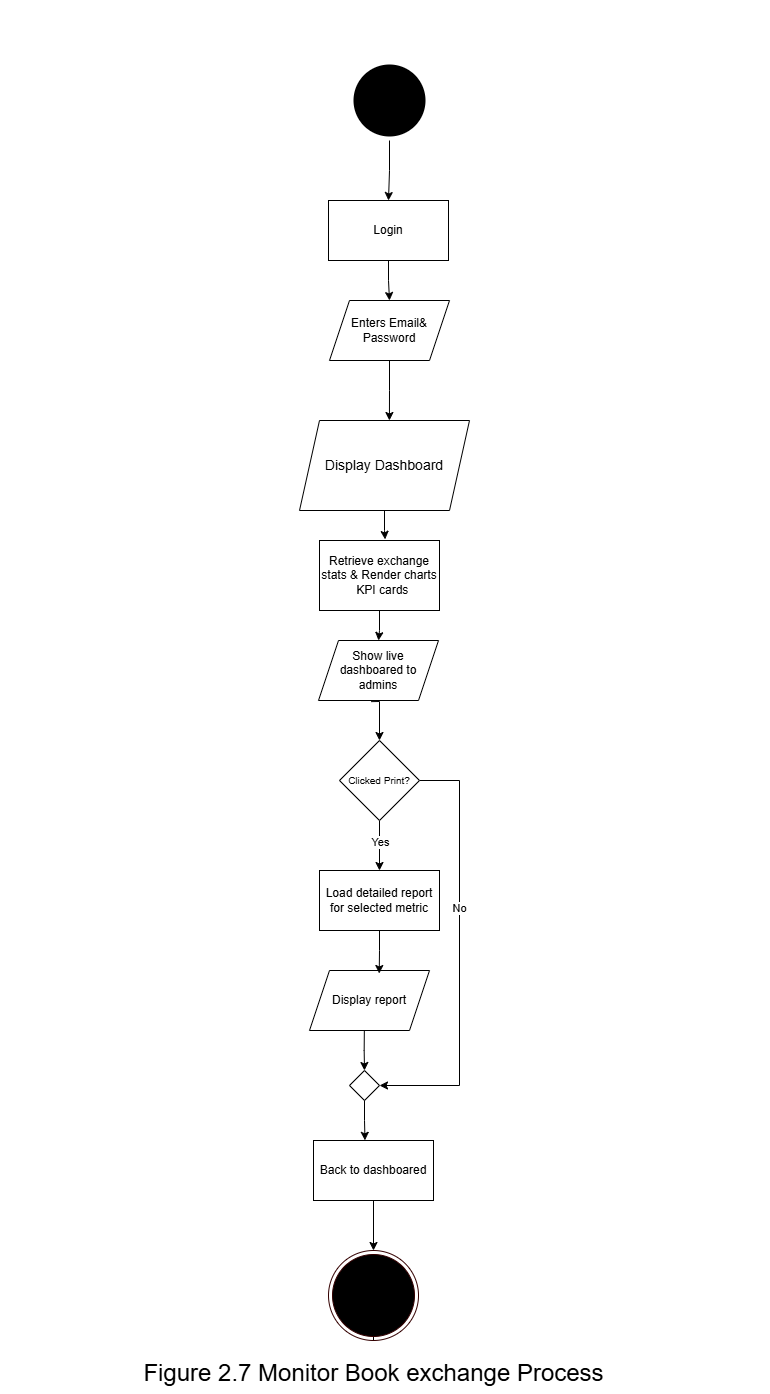

The diagram above was exported from draw.io. Its source (the exported page's mxGraphModel, read from the mxfile embedded in the PNG):
<mxGraphModel dx="3433" dy="2197" grid="1" gridSize="10" guides="1" tooltips="1" connect="1" arrows="1" fold="1" page="1" pageScale="1" pageWidth="827" pageHeight="1169" math="0" shadow="0">
  <root>
    <mxCell id="0" />
    <mxCell id="1" parent="0" />
    <mxCell id="FdGs_HeVrzEV6eS74bOY-31" style="edgeStyle=orthogonalEdgeStyle;rounded=0;orthogonalLoop=1;jettySize=auto;html=1;entryX=0.5;entryY=0;entryDx=0;entryDy=0;" parent="1" source="FdGs_HeVrzEV6eS74bOY-1" target="FdGs_HeVrzEV6eS74bOY-6" edge="1">
      <mxGeometry relative="1" as="geometry" />
    </mxCell>
    <mxCell id="FdGs_HeVrzEV6eS74bOY-1" value="Retrieve exchange stats &amp;amp;&amp;nbsp;Render charts&lt;div&gt;&amp;nbsp; KPI cards&lt;/div&gt;" style="rounded=0;whiteSpace=wrap;html=1;" parent="1" vertex="1">
      <mxGeometry x="349" y="1520" width="120" height="70" as="geometry" />
    </mxCell>
    <mxCell id="FdGs_HeVrzEV6eS74bOY-5" style="edgeStyle=orthogonalEdgeStyle;rounded=0;orthogonalLoop=1;jettySize=auto;html=1;exitX=0.439;exitY=1.019;exitDx=0;exitDy=0;entryX=0.5;entryY=0;entryDx=0;entryDy=0;exitPerimeter=0;" parent="1" source="FdGs_HeVrzEV6eS74bOY-6" target="FdGs_HeVrzEV6eS74bOY-11" edge="1">
      <mxGeometry relative="1" as="geometry" />
    </mxCell>
    <mxCell id="FdGs_HeVrzEV6eS74bOY-6" value="Show live dashboared to admins" style="shape=parallelogram;perimeter=parallelogramPerimeter;whiteSpace=wrap;html=1;fixedSize=1;" parent="1" vertex="1">
      <mxGeometry x="348" y="1620" width="120" height="60" as="geometry" />
    </mxCell>
    <mxCell id="FdGs_HeVrzEV6eS74bOY-7" style="edgeStyle=orthogonalEdgeStyle;rounded=0;orthogonalLoop=1;jettySize=auto;html=1;exitX=0.5;exitY=1;exitDx=0;exitDy=0;entryX=0.5;entryY=0;entryDx=0;entryDy=0;" parent="1" source="FdGs_HeVrzEV6eS74bOY-11" target="FdGs_HeVrzEV6eS74bOY-12" edge="1">
      <mxGeometry relative="1" as="geometry" />
    </mxCell>
    <mxCell id="FdGs_HeVrzEV6eS74bOY-8" value="Yes" style="edgeLabel;html=1;align=center;verticalAlign=middle;resizable=0;points=[];" parent="FdGs_HeVrzEV6eS74bOY-7" vertex="1" connectable="0">
      <mxGeometry x="-0.18" y="-1" relative="1" as="geometry">
        <mxPoint as="offset" />
      </mxGeometry>
    </mxCell>
    <mxCell id="FdGs_HeVrzEV6eS74bOY-9" style="edgeStyle=orthogonalEdgeStyle;rounded=0;orthogonalLoop=1;jettySize=auto;html=1;exitX=1;exitY=0.5;exitDx=0;exitDy=0;entryX=1;entryY=0.5;entryDx=0;entryDy=0;" parent="1" source="FdGs_HeVrzEV6eS74bOY-11" target="FdGs_HeVrzEV6eS74bOY-16" edge="1">
      <mxGeometry relative="1" as="geometry">
        <Array as="points">
          <mxPoint x="489" y="1760" />
          <mxPoint x="489" y="2065" />
        </Array>
      </mxGeometry>
    </mxCell>
    <mxCell id="FdGs_HeVrzEV6eS74bOY-10" value="No" style="edgeLabel;html=1;align=center;verticalAlign=middle;resizable=0;points=[];" parent="FdGs_HeVrzEV6eS74bOY-9" vertex="1" connectable="0">
      <mxGeometry x="-0.2152" y="-2" relative="1" as="geometry">
        <mxPoint as="offset" />
      </mxGeometry>
    </mxCell>
    <mxCell id="FdGs_HeVrzEV6eS74bOY-11" value="&lt;font style=&quot;font-size: 10px;&quot;&gt;Clicked Print?&lt;/font&gt;" style="rhombus;whiteSpace=wrap;html=1;" parent="1" vertex="1">
      <mxGeometry x="369" y="1720" width="80" height="80" as="geometry" />
    </mxCell>
    <mxCell id="FdGs_HeVrzEV6eS74bOY-12" value="Load detailed report for selected metric" style="rounded=0;whiteSpace=wrap;html=1;" parent="1" vertex="1">
      <mxGeometry x="349" y="1850" width="120" height="60" as="geometry" />
    </mxCell>
    <mxCell id="FdGs_HeVrzEV6eS74bOY-13" style="edgeStyle=orthogonalEdgeStyle;rounded=0;orthogonalLoop=1;jettySize=auto;html=1;exitX=0.457;exitY=0.993;exitDx=0;exitDy=0;entryX=0.5;entryY=0;entryDx=0;entryDy=0;exitPerimeter=0;" parent="1" source="FdGs_HeVrzEV6eS74bOY-14" target="FdGs_HeVrzEV6eS74bOY-16" edge="1">
      <mxGeometry relative="1" as="geometry" />
    </mxCell>
    <mxCell id="FdGs_HeVrzEV6eS74bOY-14" value="Display report" style="shape=parallelogram;perimeter=parallelogramPerimeter;whiteSpace=wrap;html=1;fixedSize=1;" parent="1" vertex="1">
      <mxGeometry x="339" y="1949.9999999999998" width="120" height="60" as="geometry" />
    </mxCell>
    <mxCell id="FdGs_HeVrzEV6eS74bOY-15" style="edgeStyle=orthogonalEdgeStyle;rounded=0;orthogonalLoop=1;jettySize=auto;html=1;exitX=0.5;exitY=1;exitDx=0;exitDy=0;entryX=0.581;entryY=0.05;entryDx=0;entryDy=0;entryPerimeter=0;" parent="1" source="FdGs_HeVrzEV6eS74bOY-12" target="FdGs_HeVrzEV6eS74bOY-14" edge="1">
      <mxGeometry relative="1" as="geometry" />
    </mxCell>
    <mxCell id="FdGs_HeVrzEV6eS74bOY-16" value="" style="rhombus;whiteSpace=wrap;html=1;" parent="1" vertex="1">
      <mxGeometry x="379" y="2050" width="30" height="30" as="geometry" />
    </mxCell>
    <mxCell id="FdGs_HeVrzEV6eS74bOY-17" value="Back to dashboared" style="rounded=0;whiteSpace=wrap;html=1;" parent="1" vertex="1">
      <mxGeometry x="343" y="2120" width="120" height="60" as="geometry" />
    </mxCell>
    <mxCell id="FdGs_HeVrzEV6eS74bOY-20" style="edgeStyle=orthogonalEdgeStyle;rounded=0;orthogonalLoop=1;jettySize=auto;html=1;exitX=0.5;exitY=1;exitDx=0;exitDy=0;" parent="1" source="FdGs_HeVrzEV6eS74bOY-26" edge="1">
      <mxGeometry relative="1" as="geometry">
        <mxPoint x="403" y="2290" as="targetPoint" />
      </mxGeometry>
    </mxCell>
    <mxCell id="FdGs_HeVrzEV6eS74bOY-21" value="&lt;font style=&quot;font-size: 14px;&quot;&gt;Display Dashboard&lt;/font&gt;" style="shape=parallelogram;perimeter=parallelogramPerimeter;whiteSpace=wrap;html=1;fixedSize=1;" parent="1" vertex="1">
      <mxGeometry x="329" y="1400" width="170" height="90" as="geometry" />
    </mxCell>
    <mxCell id="FdGs_HeVrzEV6eS74bOY-37" style="edgeStyle=orthogonalEdgeStyle;rounded=0;orthogonalLoop=1;jettySize=auto;html=1;entryX=0.5;entryY=0;entryDx=0;entryDy=0;" parent="1" source="FdGs_HeVrzEV6eS74bOY-22" target="FdGs_HeVrzEV6eS74bOY-23" edge="1">
      <mxGeometry relative="1" as="geometry" />
    </mxCell>
    <mxCell id="FdGs_HeVrzEV6eS74bOY-22" value="" style="ellipse;html=1;shape=endState;fillColor=#000000;strokeColor=none;" parent="1" vertex="1">
      <mxGeometry x="379" y="1040" width="80" height="80" as="geometry" />
    </mxCell>
    <mxCell id="NXdXtw7j4SEkNkvr66s4-2" style="edgeStyle=orthogonalEdgeStyle;rounded=0;orthogonalLoop=1;jettySize=auto;html=1;entryX=0.5;entryY=0;entryDx=0;entryDy=0;" edge="1" parent="1" source="FdGs_HeVrzEV6eS74bOY-23" target="NXdXtw7j4SEkNkvr66s4-1">
      <mxGeometry relative="1" as="geometry" />
    </mxCell>
    <mxCell id="FdGs_HeVrzEV6eS74bOY-23" value="Login" style="rounded=0;whiteSpace=wrap;html=1;" parent="1" vertex="1">
      <mxGeometry x="358" y="1180" width="120" height="60" as="geometry" />
    </mxCell>
    <mxCell id="FdGs_HeVrzEV6eS74bOY-30" style="edgeStyle=orthogonalEdgeStyle;rounded=0;orthogonalLoop=1;jettySize=auto;html=1;entryX=0.547;entryY=-0.016;entryDx=0;entryDy=0;entryPerimeter=0;" parent="1" source="FdGs_HeVrzEV6eS74bOY-21" target="FdGs_HeVrzEV6eS74bOY-1" edge="1">
      <mxGeometry relative="1" as="geometry" />
    </mxCell>
    <mxCell id="FdGs_HeVrzEV6eS74bOY-32" value="&lt;font style=&quot;font-size: 1px;&quot;&gt;.&lt;/font&gt;" style="text;html=1;align=center;verticalAlign=middle;resizable=0;points=[];autosize=1;strokeColor=none;fillColor=none;" parent="1" vertex="1">
      <mxGeometry x="30" y="1778" width="20" height="30" as="geometry" />
    </mxCell>
    <mxCell id="FdGs_HeVrzEV6eS74bOY-33" value="&lt;font style=&quot;font-size: 1px;&quot;&gt;.&lt;/font&gt;" style="text;html=1;align=center;verticalAlign=middle;resizable=0;points=[];autosize=1;strokeColor=none;fillColor=none;" parent="1" vertex="1">
      <mxGeometry x="780" y="1739" width="20" height="30" as="geometry" />
    </mxCell>
    <mxCell id="FdGs_HeVrzEV6eS74bOY-34" value="&lt;font style=&quot;font-size: 1px;&quot;&gt;.&lt;/font&gt;" style="text;html=1;align=center;verticalAlign=middle;resizable=0;points=[];autosize=1;strokeColor=none;fillColor=none;" parent="1" vertex="1">
      <mxGeometry x="419" y="980" width="20" height="30" as="geometry" />
    </mxCell>
    <mxCell id="FdGs_HeVrzEV6eS74bOY-36" style="edgeStyle=orthogonalEdgeStyle;rounded=0;orthogonalLoop=1;jettySize=auto;html=1;entryX=0.429;entryY=-0.003;entryDx=0;entryDy=0;entryPerimeter=0;" parent="1" source="FdGs_HeVrzEV6eS74bOY-16" target="FdGs_HeVrzEV6eS74bOY-17" edge="1">
      <mxGeometry relative="1" as="geometry" />
    </mxCell>
    <mxCell id="NXdXtw7j4SEkNkvr66s4-1" value="Enters Email&amp;amp;&lt;div&gt;Password&lt;/div&gt;" style="shape=parallelogram;perimeter=parallelogramPerimeter;whiteSpace=wrap;html=1;fixedSize=1;" vertex="1" parent="1">
      <mxGeometry x="359" y="1280" width="120" height="60" as="geometry" />
    </mxCell>
    <mxCell id="NXdXtw7j4SEkNkvr66s4-4" style="edgeStyle=orthogonalEdgeStyle;rounded=0;orthogonalLoop=1;jettySize=auto;html=1;entryX=0.529;entryY=0;entryDx=0;entryDy=0;entryPerimeter=0;" edge="1" parent="1" source="NXdXtw7j4SEkNkvr66s4-1" target="FdGs_HeVrzEV6eS74bOY-21">
      <mxGeometry relative="1" as="geometry" />
    </mxCell>
    <mxCell id="NXdXtw7j4SEkNkvr66s4-5" value="" style="edgeStyle=orthogonalEdgeStyle;rounded=0;orthogonalLoop=1;jettySize=auto;html=1;exitX=0.5;exitY=1;exitDx=0;exitDy=0;" edge="1" parent="1" source="FdGs_HeVrzEV6eS74bOY-17" target="FdGs_HeVrzEV6eS74bOY-26">
      <mxGeometry relative="1" as="geometry">
        <mxPoint x="403" y="2290" as="targetPoint" />
        <mxPoint x="403" y="2180" as="sourcePoint" />
      </mxGeometry>
    </mxCell>
    <mxCell id="FdGs_HeVrzEV6eS74bOY-26" value="" style="ellipse;html=1;shape=endState;fillColor=#000000;strokeColor=#330000;gradientColor=none;" parent="1" vertex="1">
      <mxGeometry x="358" y="2230" width="90" height="90" as="geometry" />
    </mxCell>
    <mxCell id="NXdXtw7j4SEkNkvr66s4-6" value="&lt;font style=&quot;font-size: 24px;&quot;&gt;Figure 2.7 Monitor Book exchange Process&lt;/font&gt;" style="text;html=1;align=center;verticalAlign=middle;resizable=0;points=[];autosize=1;strokeColor=none;fillColor=none;" vertex="1" parent="1">
      <mxGeometry x="163" y="2333" width="480" height="40" as="geometry" />
    </mxCell>
    <mxCell id="NXdXtw7j4SEkNkvr66s4-7" value="&lt;font style=&quot;font-size: 1px;&quot;&gt;.&lt;/font&gt;" style="text;html=1;align=center;verticalAlign=middle;resizable=0;points=[];autosize=1;strokeColor=none;fillColor=none;" vertex="1" parent="1">
      <mxGeometry x="623" y="1709" width="20" height="30" as="geometry" />
    </mxCell>
    <mxCell id="NXdXtw7j4SEkNkvr66s4-8" value="&lt;font style=&quot;font-size: 1px;&quot;&gt;.&lt;/font&gt;" style="text;html=1;align=center;verticalAlign=middle;resizable=0;points=[];autosize=1;strokeColor=none;fillColor=none;" vertex="1" parent="1">
      <mxGeometry x="163" y="1723" width="20" height="30" as="geometry" />
    </mxCell>
  </root>
</mxGraphModel>